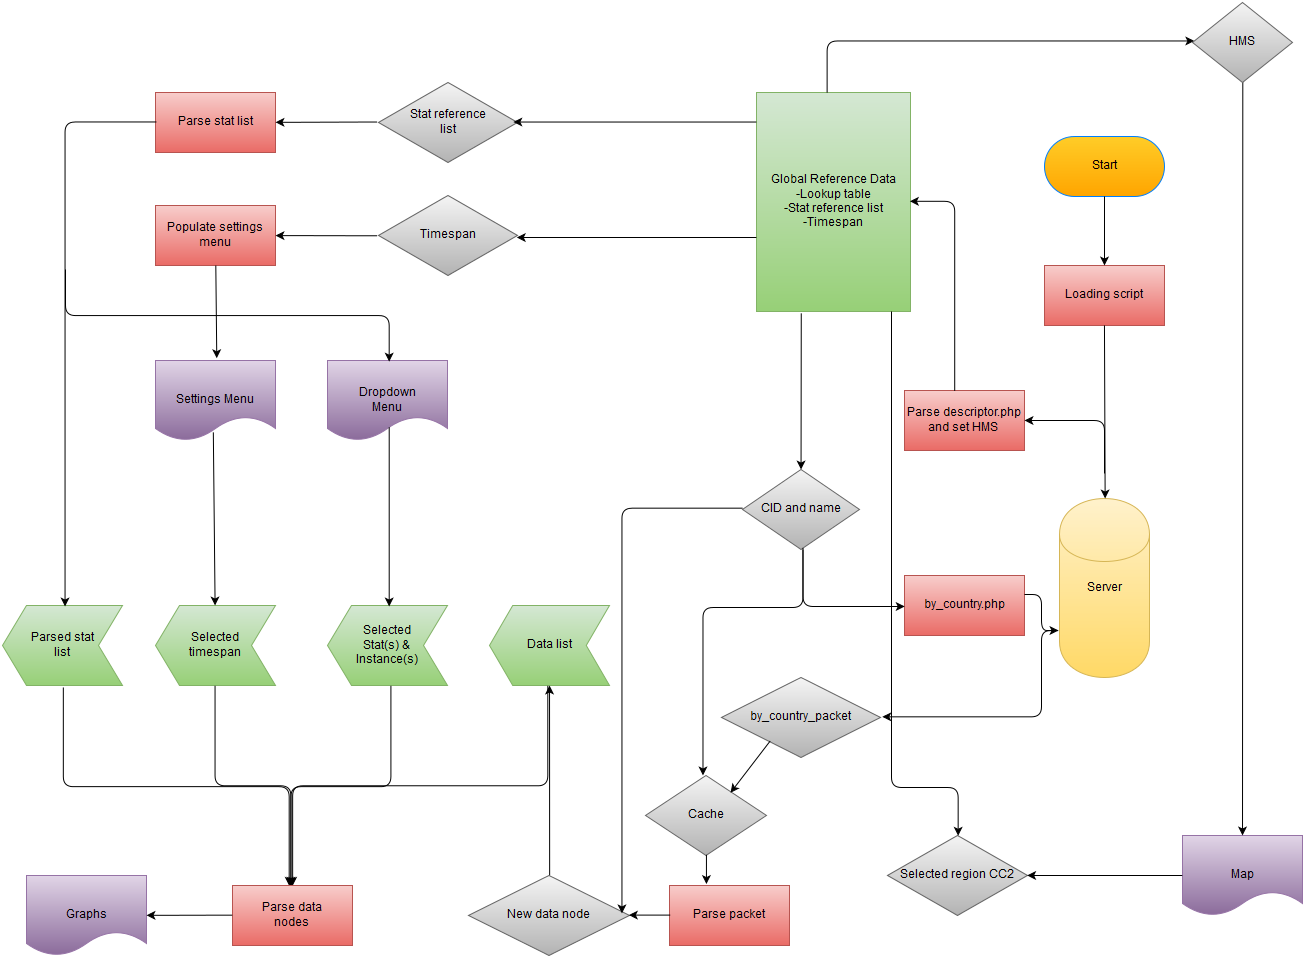

The diagram above was exported from draw.io. Its source (the exported page's mxGraphModel, read from the mxfile embedded in the PNG):
<mxGraphModel dx="1517" dy="1140" grid="0" gridSize="10" guides="1" tooltips="1" connect="0" arrows="1" fold="1" page="0" pageScale="1.5" pageWidth="826" pageHeight="1169" background="none" math="0">
  <root>
    <mxCell id="0" style=";html=1;" />
    <mxCell id="1" style=";html=1;" parent="0" />
    <mxCell id="66" value="Parse stat list&lt;br&gt;" style="whiteSpace=wrap;html=1;plain-red" parent="1" vertex="1">
      <mxGeometry x="170" y="-254" width="120" height="60" as="geometry" />
    </mxCell>
    <mxCell id="68" value="Global Reference Data&lt;br&gt;-Lookup table&lt;br&gt;-Stat reference list&lt;br&gt;-Timespan&lt;br&gt;" style="whiteSpace=wrap;html=1;plain-green" parent="1" vertex="1">
      <mxGeometry x="771" y="-254" width="154" height="219" as="geometry" />
    </mxCell>
    <mxCell id="70" value="Start&lt;br&gt;" style="rounded=1;whiteSpace=wrap;html=1;arcSize=50;plain-orange;shadow=0;glass=0;strokeColor=#007FFF;" parent="1" vertex="1">
      <mxGeometry x="1059" y="-210" width="120" height="60" as="geometry" />
    </mxCell>
    <mxCell id="71" value="Loading script&lt;br&gt;" style="whiteSpace=wrap;html=1;plain-red" parent="1" vertex="1">
      <mxGeometry x="1059" y="-81" width="120" height="60" as="geometry" />
    </mxCell>
    <mxCell id="72" value="Server" style="shape=cylinder;whiteSpace=wrap;html=1;plain-yellow" parent="1" vertex="1">
      <mxGeometry x="1074" y="152" width="90" height="179" as="geometry" />
    </mxCell>
    <mxCell id="73" value="Parse descriptor.php and set HMS&lt;br&gt;" style="whiteSpace=wrap;html=1;plain-red" parent="1" vertex="1">
      <mxGeometry x="919" y="44" width="120" height="60" as="geometry" />
    </mxCell>
    <mxCell id="74" value="" style="endArrow=classic;html=1;" parent="1" source="70" target="71" edge="1">
      <mxGeometry width="50" height="50" relative="1" as="geometry">
        <mxPoint x="-46" y="-316" as="sourcePoint" />
        <mxPoint x="1032" y="-109" as="targetPoint" />
      </mxGeometry>
    </mxCell>
    <mxCell id="75" value="" style="endArrow=classic;html=1;exitX=0.492;exitY=1;exitPerimeter=0;" parent="1" edge="1">
      <mxGeometry width="50" height="50" relative="1" as="geometry">
        <mxPoint x="1118.9584487534626" y="-21.09972299168976" as="sourcePoint" />
        <mxPoint x="1119.6450154802026" y="152" as="targetPoint" />
      </mxGeometry>
    </mxCell>
    <mxCell id="77" value="" style="edgeStyle=elbowEdgeStyle;elbow=horizontal;endArrow=classic;html=1;strokeColor=#000000;" parent="1" edge="1">
      <mxGeometry width="50" height="50" relative="1" as="geometry">
        <mxPoint x="1119" y="127" as="sourcePoint" />
        <mxPoint x="1039" y="74" as="targetPoint" />
        <Array as="points">
          <mxPoint x="1119" y="74" />
        </Array>
      </mxGeometry>
    </mxCell>
    <mxCell id="78" value="" style="edgeStyle=segmentEdgeStyle;endArrow=classic;html=1;strokeColor=#000000;rotation=0;flipV=0;flipH=0;exitX=0.425;exitY=0;exitPerimeter=0;entryX=1;entryY=0.493;entryPerimeter=0;" parent="1" source="73" target="68" edge="1">
      <mxGeometry width="50" height="50" relative="1" as="geometry">
        <mxPoint x="954" y="-90" as="sourcePoint" />
        <mxPoint x="918" y="-146" as="targetPoint" />
        <Array as="points">
          <mxPoint x="970" y="-146" />
        </Array>
      </mxGeometry>
    </mxCell>
    <mxCell id="84" value="Map" style="shape=document;whiteSpace=wrap;html=1;plain-purple" parent="1" vertex="1">
      <mxGeometry x="1197" y="489" width="120" height="80" as="geometry" />
    </mxCell>
    <mxCell id="85" value="Settings Menu&lt;br&gt;" style="shape=document;whiteSpace=wrap;html=1;plain-purple" parent="1" vertex="1">
      <mxGeometry x="170" y="14" width="120" height="80" as="geometry" />
    </mxCell>
    <mxCell id="86" value="Dropdown&lt;br&gt;Menu&lt;br&gt;" style="shape=document;whiteSpace=wrap;html=1;plain-purple" parent="1" vertex="1">
      <mxGeometry x="342" y="14" width="120" height="80" as="geometry" />
    </mxCell>
    <mxCell id="87" value="by_country.php" style="whiteSpace=wrap;html=1;plain-red" parent="1" vertex="1">
      <mxGeometry x="919" y="229" width="120" height="60" as="geometry" />
    </mxCell>
    <mxCell id="88" value="by_country_packet" style="rhombus;whiteSpace=wrap;html=1;plain-gray" parent="1" vertex="1">
      <mxGeometry x="736" y="331" width="159" height="80" as="geometry" />
    </mxCell>
    <mxCell id="89" value="Selected region CC2&lt;br&gt;" style="rhombus;whiteSpace=wrap;html=1;plain-gray" parent="1" vertex="1">
      <mxGeometry x="902" y="489" width="140" height="80" as="geometry" />
    </mxCell>
    <mxCell id="90" value="Parsed stat&lt;br&gt;list&lt;br&gt;" style="shape=step;whiteSpace=wrap;html=1;flipH=1;plain-green" parent="1" vertex="1">
      <mxGeometry x="17" y="259" width="120" height="80" as="geometry" />
    </mxCell>
    <mxCell id="91" value="Selected&lt;br&gt;timespan&lt;br&gt;" style="shape=step;whiteSpace=wrap;html=1;flipH=1;plain-green" parent="1" vertex="1">
      <mxGeometry x="170" y="259" width="120" height="80" as="geometry" />
    </mxCell>
    <mxCell id="92" value="Data list&lt;br&gt;" style="shape=step;whiteSpace=wrap;html=1;flipH=1;rounded=0;size=0.19375;arcSize=0;plain-green" parent="1" vertex="1">
      <mxGeometry x="504" y="259" width="120" height="80" as="geometry" />
    </mxCell>
    <mxCell id="93" value="Selected&lt;br&gt;Stat(s) &amp;amp;&lt;br&gt;Instance(s)&lt;br&gt;" style="shape=step;whiteSpace=wrap;html=1;flipH=1;plain-green" parent="1" vertex="1">
      <mxGeometry x="342" y="259" width="120" height="80" as="geometry" />
    </mxCell>
    <mxCell id="94" value="Graphs" style="shape=document;whiteSpace=wrap;html=1;plain-purple" parent="1" vertex="1">
      <mxGeometry x="41" y="529" width="120" height="80" as="geometry" />
    </mxCell>
    <mxCell id="95" value="New data node&lt;br&gt;" style="rhombus;whiteSpace=wrap;html=1;rounded=0;plain-gray" parent="1" vertex="1">
      <mxGeometry x="483" y="529" width="161" height="80" as="geometry" />
    </mxCell>
    <mxCell id="96" value="Populate settings&lt;br&gt;menu&lt;br&gt;" style="whiteSpace=wrap;html=1;rounded=0;plain-red" parent="1" vertex="1">
      <mxGeometry x="170" y="-141" width="120" height="60" as="geometry" />
    </mxCell>
    <mxCell id="97" value="Timespan" style="rhombus;whiteSpace=wrap;html=1;rounded=0;plain-gray" parent="1" vertex="1">
      <mxGeometry x="393" y="-151" width="139" height="80" as="geometry" />
    </mxCell>
    <mxCell id="99" value="Stat reference&lt;br&gt;list&lt;br&gt;" style="rhombus;whiteSpace=wrap;html=1;rounded=0;plain-gray" parent="1" vertex="1">
      <mxGeometry x="393" y="-264" width="139" height="80" as="geometry" />
    </mxCell>
    <mxCell id="100" value="CID and name&lt;br&gt;" style="rhombus;whiteSpace=wrap;html=1;rounded=0;plain-gray" parent="1" vertex="1">
      <mxGeometry x="757" y="123" width="117" height="80" as="geometry" />
    </mxCell>
    <mxCell id="101" value="Parse packet&lt;br&gt;" style="whiteSpace=wrap;html=1;rounded=0;plain-red" parent="1" vertex="1">
      <mxGeometry x="684" y="539" width="120" height="60" as="geometry" />
    </mxCell>
    <mxCell id="103" value="Cache" style="rhombus;whiteSpace=wrap;html=1;rounded=0;plain-gray" parent="1" vertex="1">
      <mxGeometry x="660" y="429" width="121" height="80" as="geometry" />
    </mxCell>
    <mxCell id="104" value="" style="endArrow=classic;html=1;strokeColor=#000000;exitX=0.291;exitY=1.007;exitPerimeter=0;" parent="1" source="68" target="100" edge="1">
      <mxGeometry width="50" height="50" relative="1" as="geometry">
        <mxPoint x="553" y="-98" as="sourcePoint" />
        <mxPoint x="603" y="-148" as="targetPoint" />
      </mxGeometry>
    </mxCell>
    <mxCell id="106" value="" style="endArrow=classic;html=1;strokeColor=#000000;entryX=0.482;entryY=0.013;entryPerimeter=0;exitX=0.512;exitY=0.825;exitPerimeter=0;" parent="1" source="86" target="93" edge="1">
      <mxGeometry width="50" height="50" relative="1" as="geometry">
        <mxPoint x="443" y="157" as="sourcePoint" />
        <mxPoint x="589" y="104" as="targetPoint" />
      </mxGeometry>
    </mxCell>
    <mxCell id="107" value="" style="endArrow=classic;html=1;strokeColor=#000000;entryX=0.71;entryY=0.222;entryPerimeter=0;exitX=0.305;exitY=0.803;exitPerimeter=0;" parent="1" source="88" target="103" edge="1">
      <mxGeometry width="50" height="50" relative="1" as="geometry">
        <mxPoint x="553" y="266" as="sourcePoint" />
        <mxPoint x="603" y="216" as="targetPoint" />
      </mxGeometry>
    </mxCell>
    <mxCell id="108" value="" style="endArrow=classic;html=1;strokeColor=#000000;exitX=0.501;exitY=0.993;exitPerimeter=0;entryX=0.305;entryY=-0.011;entryPerimeter=0;" parent="1" source="103" target="101" edge="1">
      <mxGeometry width="50" height="50" relative="1" as="geometry">
        <mxPoint x="375" y="366" as="sourcePoint" />
        <mxPoint x="425" y="316" as="targetPoint" />
      </mxGeometry>
    </mxCell>
    <mxCell id="109" value="" style="endArrow=classic;html=1;strokeColor=#000000;entryX=1;entryY=0.5;entryPerimeter=0;exitX=0.001;exitY=0.5;exitPerimeter=0;" parent="1" source="101" target="95" edge="1">
      <mxGeometry width="50" height="50" relative="1" as="geometry">
        <mxPoint x="662" y="539" as="sourcePoint" />
        <mxPoint x="648" y="567" as="targetPoint" />
      </mxGeometry>
    </mxCell>
    <mxCell id="110" value="" style="endArrow=classic;html=1;strokeColor=#000000;exitX=0.517;exitY=0.025;exitPerimeter=0;" parent="1" target="92" edge="1">
      <mxGeometry width="50" height="50" relative="1" as="geometry">
        <mxPoint x="564.1531100478469" y="528.7703349282297" as="sourcePoint" />
        <mxPoint x="563" y="364" as="targetPoint" />
      </mxGeometry>
    </mxCell>
    <mxCell id="111" value="" style="endArrow=classic;html=1;strokeColor=#000000;exitX=0.481;exitY=0.903;exitPerimeter=0;" parent="1" source="85" target="91" edge="1">
      <mxGeometry width="50" height="50" relative="1" as="geometry">
        <mxPoint x="170" y="-28" as="sourcePoint" />
        <mxPoint x="220" y="-78" as="targetPoint" />
      </mxGeometry>
    </mxCell>
    <mxCell id="112" value="" style="endArrow=classic;html=1;strokeColor=#000000;entryX=0.508;entryY=-0.028;entryPerimeter=0;" parent="1" source="96" target="85" edge="1">
      <mxGeometry width="50" height="50" relative="1" as="geometry">
        <mxPoint x="-37" y="-144" as="sourcePoint" />
        <mxPoint x="13" y="-194" as="targetPoint" />
      </mxGeometry>
    </mxCell>
    <mxCell id="113" value="" style="endArrow=classic;html=1;strokeColor=#000000;exitX=-0.004;exitY=0.503;exitPerimeter=0;" parent="1" source="97" target="96" edge="1">
      <mxGeometry width="50" height="50" relative="1" as="geometry">
        <mxPoint x="-37" y="-177" as="sourcePoint" />
        <mxPoint x="13" y="-227" as="targetPoint" />
      </mxGeometry>
    </mxCell>
    <mxCell id="114" value="" style="endArrow=classic;html=1;strokeColor=#000000;exitX=-0.004;exitY=0.492;exitPerimeter=0;" parent="1" source="99" target="66" edge="1">
      <mxGeometry width="50" height="50" relative="1" as="geometry">
        <mxPoint x="-37" y="-243" as="sourcePoint" />
        <mxPoint x="13" y="-293" as="targetPoint" />
      </mxGeometry>
    </mxCell>
    <mxCell id="115" value="" style="edgeStyle=segmentEdgeStyle;endArrow=classic;html=1;strokeColor=#000000;exitX=0.014;exitY=0.498;exitPerimeter=0;entryX=0.474;entryY=0.006;entryPerimeter=0;" parent="1" source="66" target="90" edge="1">
      <mxGeometry width="50" height="50" relative="1" as="geometry">
        <mxPoint x="30" y="-214" as="sourcePoint" />
        <mxPoint x="34" y="213" as="targetPoint" />
        <Array as="points">
          <mxPoint x="80" y="-224" />
        </Array>
      </mxGeometry>
    </mxCell>
    <mxCell id="118" value="" style="edgeStyle=elbowEdgeStyle;elbow=vertical;endArrow=classic;html=1;strokeColor=#000000;entryX=0.518;entryY=0.014;entryPerimeter=0;" parent="1" target="86" edge="1">
      <mxGeometry width="50" height="50" relative="1" as="geometry">
        <mxPoint x="80" y="-77" as="sourcePoint" />
        <mxPoint x="398" y="-16" as="targetPoint" />
      </mxGeometry>
    </mxCell>
    <mxCell id="121" value="" style="endArrow=classic;html=1;strokeColor=#000000;entryX=0.968;entryY=0.502;entryPerimeter=0;exitX=0;exitY=0.137;exitPerimeter=0;" parent="1" source="68" target="99" edge="1">
      <mxGeometry width="50" height="50" relative="1" as="geometry">
        <mxPoint x="764" y="-224" as="sourcePoint" />
        <mxPoint x="-187" y="-320" as="targetPoint" />
      </mxGeometry>
    </mxCell>
    <mxCell id="122" value="" style="endArrow=classic;html=1;strokeColor=#000000;entryX=0.996;entryY=0.525;entryPerimeter=0;exitX=0;exitY=0.662;exitPerimeter=0;" parent="1" source="68" target="97" edge="1">
      <mxGeometry width="50" height="50" relative="1" as="geometry">
        <mxPoint x="-237" y="-270" as="sourcePoint" />
        <mxPoint x="-187" y="-320" as="targetPoint" />
      </mxGeometry>
    </mxCell>
    <mxCell id="126" value="" style="edgeStyle=segmentEdgeStyle;endArrow=classic;html=1;strokeColor=#000000;entryX=-0.003;entryY=0.522;entryPerimeter=0;exitX=0.518;exitY=0.987;exitPerimeter=0;" parent="1" source="100" target="87" edge="1">
      <mxGeometry width="50" height="50" relative="1" as="geometry">
        <mxPoint x="781" y="284" as="sourcePoint" />
        <mxPoint x="831" y="234" as="targetPoint" />
        <Array as="points">
          <mxPoint x="818" y="260" />
        </Array>
      </mxGeometry>
    </mxCell>
    <mxCell id="130" value="" style="edgeStyle=elbowEdgeStyle;elbow=horizontal;endArrow=classic;html=1;strokeColor=#000000;" parent="1" edge="1">
      <mxGeometry width="50" height="50" relative="1" as="geometry">
        <mxPoint x="1039" y="248" as="sourcePoint" />
        <mxPoint x="1073" y="284" as="targetPoint" />
      </mxGeometry>
    </mxCell>
    <mxCell id="131" value="" style="edgeStyle=elbowEdgeStyle;elbow=horizontal;endArrow=classic;html=1;strokeColor=#000000;exitX=-0.01;exitY=0.735;exitPerimeter=0;entryX=1.007;entryY=0.499;entryPerimeter=0;" parent="1" source="72" target="88" edge="1">
      <mxGeometry width="50" height="50" relative="1" as="geometry">
        <mxPoint x="1048" y="346" as="sourcePoint" />
        <mxPoint x="747" y="79" as="targetPoint" />
        <Array as="points">
          <mxPoint x="1056" y="337" />
        </Array>
      </mxGeometry>
    </mxCell>
    <mxCell id="132" value="" style="endArrow=classic;html=1;strokeColor=#000000;exitX=0.501;exitY=0.993;exitPerimeter=0;" parent="1" target="84" edge="1">
      <mxGeometry width="50" height="50" relative="1" as="geometry">
        <mxPoint x="1257.3103448275865" y="-276.27586206896535" as="sourcePoint" />
        <mxPoint x="562" y="-333" as="targetPoint" />
      </mxGeometry>
    </mxCell>
    <mxCell id="133" value="" style="edgeStyle=segmentEdgeStyle;endArrow=classic;html=1;strokeColor=#000000;exitX=0.456;exitY=0.003;exitPerimeter=0;entryX=0.018;entryY=0.488;entryPerimeter=0;" parent="1" source="68" target="135" edge="1">
      <mxGeometry width="50" height="50" relative="1" as="geometry">
        <mxPoint x="512" y="-327" as="sourcePoint" />
        <mxPoint x="1182" y="-305" as="targetPoint" />
        <Array as="points">
          <mxPoint x="841" y="-305" />
        </Array>
      </mxGeometry>
    </mxCell>
    <mxCell id="134" value="" style="endArrow=classic;html=1;strokeColor=#000000;entryX=0.996;entryY=0.504;entryPerimeter=0;exitX=0;exitY=0.504;exitPerimeter=0;" parent="1" source="84" target="89" edge="1">
      <mxGeometry width="50" height="50" relative="1" as="geometry">
        <mxPoint x="1147" y="499" as="sourcePoint" />
        <mxPoint x="562" y="178" as="targetPoint" />
      </mxGeometry>
    </mxCell>
    <mxCell id="135" value="HMS&lt;br&gt;" style="rhombus;whiteSpace=wrap;html=1;rounded=0;plain-gray" parent="1" vertex="1">
      <mxGeometry x="1207" y="-344" width="100" height="80" as="geometry" />
    </mxCell>
    <mxCell id="136" value="" style="edgeStyle=elbowEdgeStyle;elbow=vertical;endArrow=classic;html=1;strokeColor=#000000;exitX=0.469;exitY=0.995;exitPerimeter=0;entryX=0.485;entryY=0.022;entryPerimeter=0;" parent="1" source="93" target="151" edge="1">
      <mxGeometry width="50" height="50" relative="1" as="geometry">
        <mxPoint x="316" y="436" as="sourcePoint" />
        <mxPoint x="306" y="523" as="targetPoint" />
      </mxGeometry>
    </mxCell>
    <mxCell id="138" value="" style="edgeStyle=elbowEdgeStyle;elbow=vertical;endArrow=classic;html=1;strokeColor=#000000;exitX=0.504;exitY=0.995;exitPerimeter=0;entryX=0.492;entryY=0.004;entryPerimeter=0;" parent="1" source="91" target="151" edge="1">
      <mxGeometry width="50" height="50" relative="1" as="geometry">
        <mxPoint x="87" y="479" as="sourcePoint" />
        <mxPoint x="306" y="523" as="targetPoint" />
      </mxGeometry>
    </mxCell>
    <mxCell id="139" value="" style="edgeStyle=elbowEdgeStyle;elbow=vertical;endArrow=classic;html=1;strokeColor=#000000;exitX=0.492;exitY=1.032;exitPerimeter=0;entryX=0.478;entryY=0.004;entryPerimeter=0;" parent="1" source="90" target="151" edge="1">
      <mxGeometry width="50" height="50" relative="1" as="geometry">
        <mxPoint x="77" y="356" as="sourcePoint" />
        <mxPoint x="306" y="520" as="targetPoint" />
      </mxGeometry>
    </mxCell>
    <mxCell id="140" value="" style="edgeStyle=elbowEdgeStyle;elbow=vertical;endArrow=classic;html=1;strokeColor=#000000;exitX=0.507;exitY=1.007;exitPerimeter=0;entryX=0.499;entryY=0.004;entryPerimeter=0;" parent="1" source="92" target="151" edge="1">
      <mxGeometry width="50" height="50" relative="1" as="geometry">
        <mxPoint x="438" y="461" as="sourcePoint" />
        <mxPoint x="307" y="524" as="targetPoint" />
      </mxGeometry>
    </mxCell>
    <mxCell id="144" value="" style="edgeStyle=segmentEdgeStyle;endArrow=classic;html=1;strokeColor=#000000;exitX=0.005;exitY=0.491;exitPerimeter=0;entryX=0.956;entryY=0.475;entryPerimeter=0;" parent="1" source="100" target="95" edge="1">
      <mxGeometry width="50" height="50" relative="1" as="geometry">
        <mxPoint x="671" y="289" as="sourcePoint" />
        <mxPoint x="637" y="528" as="targetPoint" />
        <Array as="points">
          <mxPoint x="637" y="162" />
        </Array>
      </mxGeometry>
    </mxCell>
    <mxCell id="145" value="" style="edgeStyle=elbowEdgeStyle;elbow=vertical;endArrow=classic;html=1;strokeColor=#000000;entryX=0.501;entryY=0.013;entryPerimeter=0;" parent="1" source="68" target="89" edge="1">
      <mxGeometry width="50" height="50" relative="1" as="geometry">
        <mxPoint x="1094" y="461" as="sourcePoint" />
        <mxPoint x="1144" y="411" as="targetPoint" />
        <Array as="points">
          <mxPoint x="906" y="441" />
          <mxPoint x="926" y="441" />
          <mxPoint x="899" y="441" />
          <mxPoint x="910" y="441" />
          <mxPoint x="993" y="441" />
        </Array>
      </mxGeometry>
    </mxCell>
    <mxCell id="146" value="" style="edgeStyle=elbowEdgeStyle;elbow=vertical;endArrow=classic;html=1;strokeColor=#000000;entryX=0.474;entryY=0.006;entryPerimeter=0;exitX=0.521;exitY=0.994;exitPerimeter=0;" parent="1" source="100" target="103" edge="1">
      <mxGeometry width="50" height="50" relative="1" as="geometry">
        <mxPoint x="839" y="218" as="sourcePoint" />
        <mxPoint x="761" y="217" as="targetPoint" />
        <Array as="points">
          <mxPoint x="768" y="261" />
        </Array>
      </mxGeometry>
    </mxCell>
    <mxCell id="151" value="Parse data&lt;br&gt;nodes&lt;br&gt;" style="whiteSpace=wrap;html=1;rounded=0;plain-red" vertex="1" parent="1">
      <mxGeometry x="247" y="539" width="120" height="60" as="geometry" />
    </mxCell>
    <mxCell id="152" value="" style="endArrow=classic;html=1;exitX=-0.004;exitY=0.499;exitPerimeter=0;" edge="1" parent="1" source="151" target="94">
      <mxGeometry width="50" height="50" relative="1" as="geometry">
        <mxPoint x="-73" y="375" as="sourcePoint" />
        <mxPoint x="-23" y="325" as="targetPoint" />
      </mxGeometry>
    </mxCell>
  </root>
</mxGraphModel>